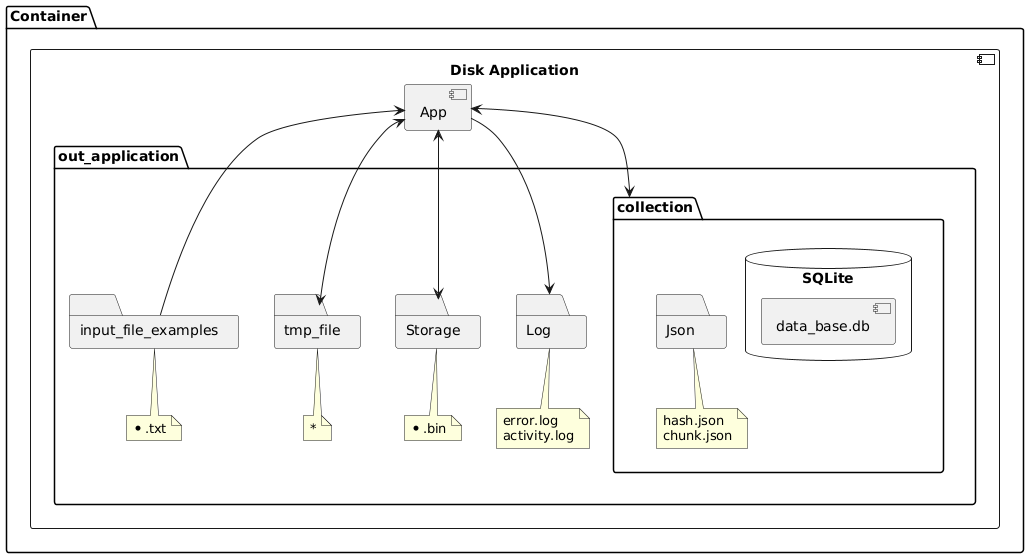

The diagram above was rendered by PlantUML. Its source (embedded in the PNG):
@startuml
skinparam BackgroundColor white
skinparam componentStyle uml2

package "Container" {
    component "Disk Application" {
        [App]
        folder "out_application"{
            folder "Log"
            note bottom of "Log" : error.log\nactivity.log
            folder "Storage"
            note bottom of "Storage" : *.bin
            folder "tmp_file"
            note bottom of "tmp_file" : *
            folder "input_file_examples"
            note bottom of "input_file_examples" : *.txt
            folder "collection"{
                folder "Json"
                note bottom of "Json" : hash.json\nchunk.json
                database "SQLite" {
                    [data_base.db]
                }
            }
        }
    }
}

[collection] <--> [App]
[App] --> [Log]
[App] <--> [Storage]
[App] <--> [tmp_file]
[input_file_examples] --> [App]
@enduml